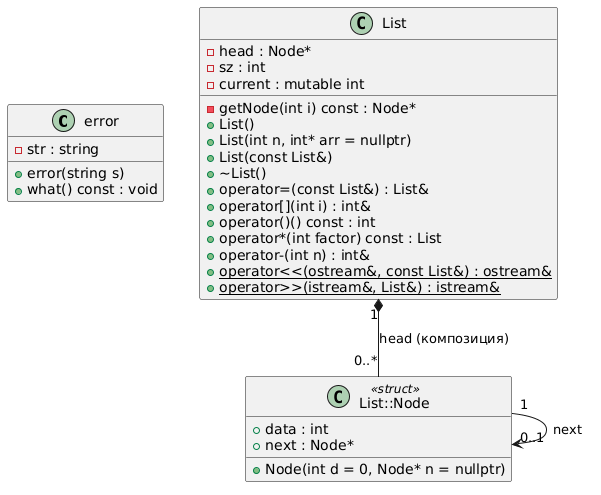

The diagram above was rendered by PlantUML. Its source (embedded in the PNG):
@startuml
class error {
    - str : string
    + error(string s)
    + what() const : void
}

class List {
    - head : Node*
    - sz : int
    - current : mutable int
    - getNode(int i) const : Node*
    + List()
    + List(int n, int* arr = nullptr)
    + List(const List&)
    + ~List()
    + operator=(const List&) : List&
    + operator[](int i) : int&
    + operator()() const : int
    + operator*(int factor) const : List
    + operator-(int n) : int&
    {static} + operator<<(ostream&, const List&) : ostream&
    {static} + operator>>(istream&, List&) : istream&
}

class "List::Node" <<struct>> {
    + data : int
    + next : Node*
    + Node(int d = 0, Node* n = nullptr)
}

List "1" *-- "0..*" "List::Node" : head (композиция)
"List::Node" "1" --> "0..1" "List::Node" : next
@enduml